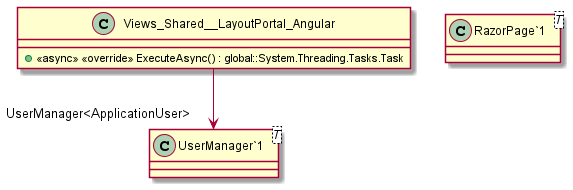

The diagram above was rendered by PlantUML. Its source (embedded in the PNG):
@startuml
class Views_Shared__LayoutPortal_Angular {
    + <<async>> <<override>> ExecuteAsync() : global::System.Threading.Tasks.Task
}
class "RazorPage`1"<T> {
}
class "UserManager`1"<T> {
}
Views_Shared__LayoutPortal_Angular --> "UserManager<ApplicationUser>" "UserManager`1"
@enduml